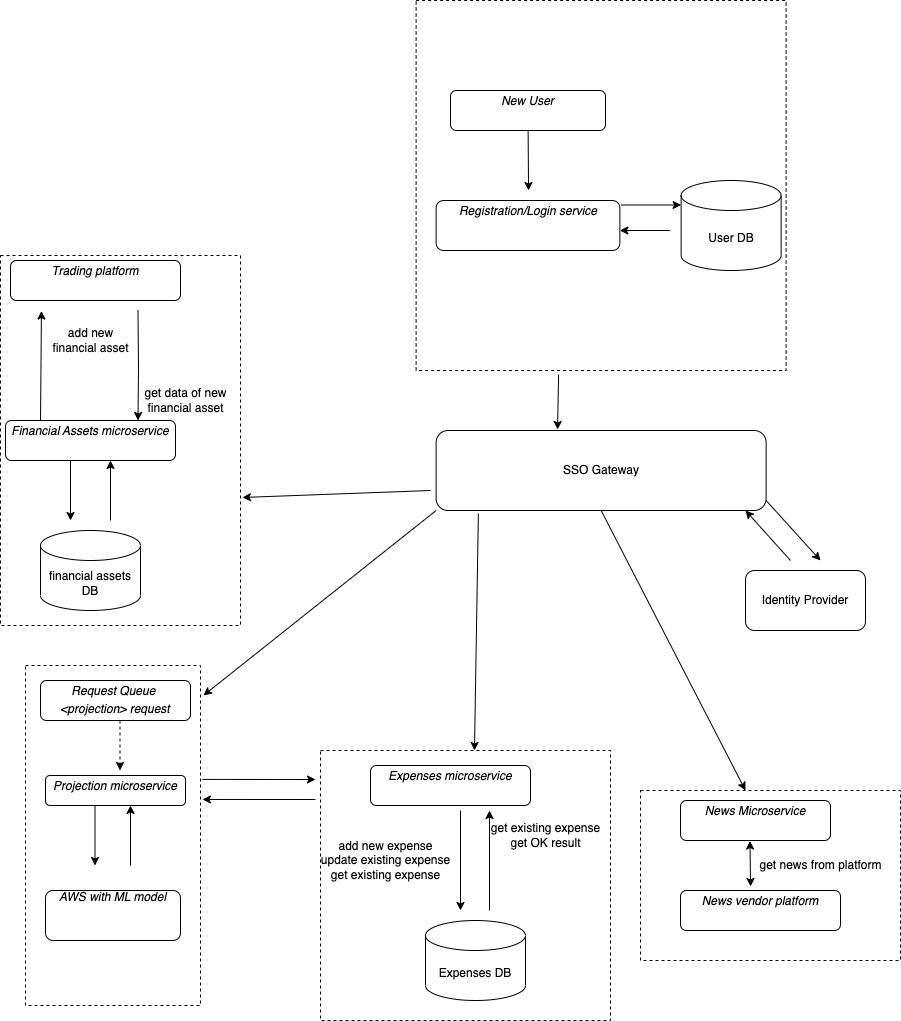

The diagram above was exported from draw.io. Its source (the exported page's mxGraphModel, read from the mxfile embedded in the PNG):
<mxGraphModel dx="1018" dy="1734" grid="1" gridSize="10" guides="1" tooltips="1" connect="1" arrows="1" fold="1" page="1" pageScale="1" pageWidth="850" pageHeight="1100" background="none" math="0" shadow="0">
  <root>
    <mxCell id="0" />
    <mxCell id="1" parent="0" />
    <mxCell id="tb-kxde0RP0xhfplrONq-4" value="&lt;p style=&quot;margin:0px;margin-top:4px;text-align:center;&quot;&gt;&lt;i&gt;Projection microservice&lt;/i&gt;&lt;/p&gt;" style="verticalAlign=top;align=left;overflow=fill;fontSize=12;fontFamily=Helvetica;html=1;rounded=1;shadow=0;comic=0;labelBackgroundColor=none;strokeWidth=1" parent="1" vertex="1">
      <mxGeometry x="45" y="395" width="140" height="30" as="geometry" />
    </mxCell>
    <mxCell id="tb-kxde0RP0xhfplrONq-3" value="&lt;p style=&quot;margin:0px;margin-top:4px;text-align:center;&quot;&gt;&lt;i&gt;Request Queue&amp;nbsp;&lt;/i&gt;&lt;/p&gt;&lt;p style=&quot;margin:0px;margin-top:4px;text-align:center;&quot;&gt;&lt;i&gt;&amp;lt;projection&amp;gt; request&lt;/i&gt;&lt;/p&gt;" style="verticalAlign=top;align=left;overflow=fill;fontSize=12;fontFamily=Helvetica;html=1;rounded=1;shadow=0;comic=0;labelBackgroundColor=none;strokeWidth=1;strokeColor=#000000;" parent="1" vertex="1">
      <mxGeometry x="40" y="300" width="150" height="40" as="geometry" />
    </mxCell>
    <mxCell id="tb-kxde0RP0xhfplrONq-8" value="&lt;p style=&quot;margin:0px;margin-top:4px;text-align:center;&quot;&gt;&lt;i&gt;Expenses microservice&lt;/i&gt;&lt;/p&gt;" style="verticalAlign=top;align=left;overflow=fill;fontSize=12;fontFamily=Helvetica;html=1;rounded=1;shadow=0;comic=0;labelBackgroundColor=none;strokeWidth=1" parent="1" vertex="1">
      <mxGeometry x="370" y="385" width="160" height="40" as="geometry" />
    </mxCell>
    <mxCell id="tb-kxde0RP0xhfplrONq-9" value="Expenses DB" style="shape=cylinder3;whiteSpace=wrap;html=1;boundedLbl=1;backgroundOutline=1;size=15;" parent="1" vertex="1">
      <mxGeometry x="425" y="540" width="100" height="80" as="geometry" />
    </mxCell>
    <mxCell id="tb-kxde0RP0xhfplrONq-30" value="&lt;div style=&quot;text-align: center;&quot;&gt;&lt;i&gt;AWS with ML model&lt;/i&gt;&lt;/div&gt;" style="verticalAlign=top;align=left;overflow=fill;fontSize=12;fontFamily=Helvetica;html=1;rounded=1;shadow=0;comic=0;labelBackgroundColor=none;strokeWidth=1" parent="1" vertex="1">
      <mxGeometry x="45" y="510" width="135" height="50" as="geometry" />
    </mxCell>
    <mxCell id="_1bynC53DVpOX-Nohgzz-1" value="&lt;p style=&quot;margin:0px;margin-top:4px;text-align:center;&quot;&gt;&lt;i&gt;Registration/Login service&lt;/i&gt;&lt;/p&gt;" style="verticalAlign=top;align=left;overflow=fill;fontSize=12;fontFamily=Helvetica;html=1;rounded=1;shadow=0;comic=0;labelBackgroundColor=none;strokeWidth=1" parent="1" vertex="1">
      <mxGeometry x="435.63" y="-180" width="183.75" height="50" as="geometry" />
    </mxCell>
    <mxCell id="65wv2cCYS7B6F2HlNZkL-2" value="&lt;p style=&quot;margin:0px;margin-top:4px;text-align:center;&quot;&gt;&lt;i&gt;News Microservice&lt;/i&gt;&lt;/p&gt;" style="verticalAlign=top;align=left;overflow=fill;fontSize=12;fontFamily=Helvetica;html=1;rounded=1;shadow=0;comic=0;labelBackgroundColor=none;strokeWidth=1" parent="1" vertex="1">
      <mxGeometry x="680" y="420" width="150" height="40" as="geometry" />
    </mxCell>
    <mxCell id="65wv2cCYS7B6F2HlNZkL-4" value="&lt;p style=&quot;margin:0px;margin-top:4px;text-align:center;&quot;&gt;&lt;i&gt;News vendor platform&lt;/i&gt;&lt;/p&gt;" style="verticalAlign=top;align=left;overflow=fill;fontSize=12;fontFamily=Helvetica;html=1;rounded=1;shadow=0;comic=0;labelBackgroundColor=none;strokeWidth=1" parent="1" vertex="1">
      <mxGeometry x="680" y="510" width="160" height="40" as="geometry" />
    </mxCell>
    <mxCell id="65wv2cCYS7B6F2HlNZkL-7" value="&lt;p style=&quot;margin:0px;margin-top:4px;text-align:center;&quot;&gt;&lt;i&gt;Financial Assets microservice&lt;/i&gt;&lt;/p&gt;" style="verticalAlign=top;align=left;overflow=fill;fontSize=12;fontFamily=Helvetica;html=1;rounded=1;shadow=0;comic=0;labelBackgroundColor=none;strokeWidth=1" parent="1" vertex="1">
      <mxGeometry x="5" y="40" width="170" height="40" as="geometry" />
    </mxCell>
    <mxCell id="65wv2cCYS7B6F2HlNZkL-10" value="&lt;p style=&quot;margin:0px;margin-top:4px;text-align:center;&quot;&gt;&lt;i&gt;Trading platform&lt;/i&gt;&lt;/p&gt;" style="verticalAlign=top;align=left;overflow=fill;fontSize=12;fontFamily=Helvetica;html=1;rounded=1;shadow=0;comic=0;labelBackgroundColor=none;strokeWidth=1" parent="1" vertex="1">
      <mxGeometry x="10" y="-120" width="170" height="40" as="geometry" />
    </mxCell>
    <mxCell id="VyYj5l9sDxvygJxcPfSH-2" value="&lt;p style=&quot;margin:0px;margin-top:4px;text-align:center;&quot;&gt;&lt;i&gt;New User&lt;/i&gt;&lt;/p&gt;" style="verticalAlign=top;align=left;overflow=fill;fontSize=12;fontFamily=Helvetica;html=1;rounded=1;shadow=0;comic=0;labelBackgroundColor=none;strokeWidth=1" parent="1" vertex="1">
      <mxGeometry x="450" y="-290" width="155" height="40" as="geometry" />
    </mxCell>
    <mxCell id="VyYj5l9sDxvygJxcPfSH-7" value="" style="endArrow=classic;startArrow=classic;html=1;rounded=0;entryX=0.463;entryY=1.013;entryDx=0;entryDy=0;entryPerimeter=0;exitX=0.438;exitY=-0.1;exitDx=0;exitDy=0;exitPerimeter=0;" parent="1" source="65wv2cCYS7B6F2HlNZkL-4" target="65wv2cCYS7B6F2HlNZkL-2" edge="1">
      <mxGeometry width="50" height="50" relative="1" as="geometry">
        <mxPoint x="830" y="560" as="sourcePoint" />
        <mxPoint x="880" y="510" as="targetPoint" />
      </mxGeometry>
    </mxCell>
    <mxCell id="VyYj5l9sDxvygJxcPfSH-8" value="get news from platform" style="text;html=1;align=center;verticalAlign=middle;resizable=0;points=[];autosize=1;strokeColor=none;fillColor=none;" parent="1" vertex="1">
      <mxGeometry x="745" y="470" width="150" height="30" as="geometry" />
    </mxCell>
    <mxCell id="VyYj5l9sDxvygJxcPfSH-10" value="add new&lt;br&gt;financial asset" style="text;html=1;align=center;verticalAlign=middle;resizable=0;points=[];autosize=1;strokeColor=none;fillColor=none;" parent="1" vertex="1">
      <mxGeometry x="40" y="-60" width="100" height="40" as="geometry" />
    </mxCell>
    <mxCell id="VyYj5l9sDxvygJxcPfSH-11" value="" style="endArrow=classic;html=1;rounded=0;entryX=0.182;entryY=1.013;entryDx=0;entryDy=0;entryPerimeter=0;" parent="1" edge="1">
      <mxGeometry width="50" height="50" relative="1" as="geometry">
        <mxPoint x="40" y="40" as="sourcePoint" />
        <mxPoint x="40.940000000000055" y="-69.48000000000002" as="targetPoint" />
      </mxGeometry>
    </mxCell>
    <mxCell id="VyYj5l9sDxvygJxcPfSH-12" value="" style="endArrow=classic;html=1;rounded=0;exitX=0.75;exitY=1;exitDx=0;exitDy=0;entryX=0.75;entryY=0;entryDx=0;entryDy=0;" parent="1" edge="1">
      <mxGeometry width="50" height="50" relative="1" as="geometry">
        <mxPoint x="137.5" y="-70" as="sourcePoint" />
        <mxPoint x="137.5" y="40" as="targetPoint" />
        <Array as="points">
          <mxPoint x="138" y="-10" />
        </Array>
      </mxGeometry>
    </mxCell>
    <mxCell id="VyYj5l9sDxvygJxcPfSH-14" value="get data of new&lt;br&gt;financial asset" style="text;html=1;align=center;verticalAlign=middle;resizable=0;points=[];autosize=1;strokeColor=none;fillColor=none;" parent="1" vertex="1">
      <mxGeometry x="130" width="110" height="40" as="geometry" />
    </mxCell>
    <mxCell id="VyYj5l9sDxvygJxcPfSH-15" value="" style="endArrow=classic;html=1;rounded=0;" parent="1" edge="1">
      <mxGeometry width="50" height="50" relative="1" as="geometry">
        <mxPoint x="70" y="80" as="sourcePoint" />
        <mxPoint x="70" y="140" as="targetPoint" />
      </mxGeometry>
    </mxCell>
    <mxCell id="VyYj5l9sDxvygJxcPfSH-16" value="" style="endArrow=classic;html=1;rounded=0;" parent="1" edge="1">
      <mxGeometry width="50" height="50" relative="1" as="geometry">
        <mxPoint x="110" y="140" as="sourcePoint" />
        <mxPoint x="110" y="80" as="targetPoint" />
      </mxGeometry>
    </mxCell>
    <mxCell id="VyYj5l9sDxvygJxcPfSH-17" value="financial assets DB" style="shape=cylinder3;whiteSpace=wrap;html=1;boundedLbl=1;backgroundOutline=1;size=15;" parent="1" vertex="1">
      <mxGeometry x="40" y="150" width="100" height="80" as="geometry" />
    </mxCell>
    <mxCell id="VyYj5l9sDxvygJxcPfSH-21" value="" style="endArrow=classic;html=1;rounded=0;" parent="1" edge="1">
      <mxGeometry width="50" height="50" relative="1" as="geometry">
        <mxPoint x="460" y="430" as="sourcePoint" />
        <mxPoint x="460" y="530" as="targetPoint" />
      </mxGeometry>
    </mxCell>
    <mxCell id="VyYj5l9sDxvygJxcPfSH-22" value="" style="endArrow=classic;html=1;rounded=0;" parent="1" edge="1">
      <mxGeometry width="50" height="50" relative="1" as="geometry">
        <mxPoint x="489" y="530" as="sourcePoint" />
        <mxPoint x="489" y="430" as="targetPoint" />
      </mxGeometry>
    </mxCell>
    <mxCell id="VyYj5l9sDxvygJxcPfSH-23" value="add new expense&lt;br&gt;update existing expense&lt;br&gt;get existing expense" style="text;html=1;align=center;verticalAlign=middle;resizable=0;points=[];autosize=1;strokeColor=none;fillColor=none;" parent="1" vertex="1">
      <mxGeometry x="310" y="450" width="150" height="60" as="geometry" />
    </mxCell>
    <mxCell id="VyYj5l9sDxvygJxcPfSH-24" value="get existing expense&lt;br&gt;get OK result" style="text;html=1;align=center;verticalAlign=middle;resizable=0;points=[];autosize=1;strokeColor=none;fillColor=none;" parent="1" vertex="1">
      <mxGeometry x="480" y="435" width="130" height="40" as="geometry" />
    </mxCell>
    <mxCell id="VyYj5l9sDxvygJxcPfSH-25" value="" style="endArrow=classic;html=1;rounded=0;entryX=0.531;entryY=0;entryDx=0;entryDy=0;entryPerimeter=0;exitX=0.128;exitY=1.038;exitDx=0;exitDy=0;exitPerimeter=0;" parent="1" source="VyYj5l9sDxvygJxcPfSH-60" target="VyYj5l9sDxvygJxcPfSH-40" edge="1">
      <mxGeometry width="50" height="50" relative="1" as="geometry">
        <mxPoint x="480" y="290" as="sourcePoint" />
        <mxPoint x="470" y="370" as="targetPoint" />
      </mxGeometry>
    </mxCell>
    <mxCell id="VyYj5l9sDxvygJxcPfSH-29" value="" style="endArrow=classic;html=1;rounded=0;exitX=0.5;exitY=1;exitDx=0;exitDy=0;" parent="1" source="VyYj5l9sDxvygJxcPfSH-60" edge="1">
      <mxGeometry width="50" height="50" relative="1" as="geometry">
        <mxPoint x="700" y="290" as="sourcePoint" />
        <mxPoint x="745" y="410" as="targetPoint" />
      </mxGeometry>
    </mxCell>
    <mxCell id="VyYj5l9sDxvygJxcPfSH-30" value="" style="endArrow=classic;html=1;rounded=0;dashed=1;" parent="1" edge="1">
      <mxGeometry width="50" height="50" relative="1" as="geometry">
        <mxPoint x="119.5" y="340" as="sourcePoint" />
        <mxPoint x="119.5" y="390" as="targetPoint" />
      </mxGeometry>
    </mxCell>
    <mxCell id="VyYj5l9sDxvygJxcPfSH-31" value="" style="endArrow=classic;html=1;rounded=0;exitX=1.011;exitY=0.335;exitDx=0;exitDy=0;exitPerimeter=0;" parent="1" source="VyYj5l9sDxvygJxcPfSH-42" edge="1">
      <mxGeometry width="50" height="50" relative="1" as="geometry">
        <mxPoint x="230" y="399" as="sourcePoint" />
        <mxPoint x="315" y="399" as="targetPoint" />
      </mxGeometry>
    </mxCell>
    <mxCell id="VyYj5l9sDxvygJxcPfSH-32" value="" style="endArrow=classic;html=1;rounded=0;entryX=1.011;entryY=0.394;entryDx=0;entryDy=0;entryPerimeter=0;" parent="1" target="VyYj5l9sDxvygJxcPfSH-42" edge="1">
      <mxGeometry width="50" height="50" relative="1" as="geometry">
        <mxPoint x="315" y="419" as="sourcePoint" />
        <mxPoint x="230" y="419" as="targetPoint" />
      </mxGeometry>
    </mxCell>
    <mxCell id="VyYj5l9sDxvygJxcPfSH-33" value="" style="endArrow=classic;html=1;rounded=0;" parent="1" edge="1">
      <mxGeometry width="50" height="50" relative="1" as="geometry">
        <mxPoint x="94.5" y="425" as="sourcePoint" />
        <mxPoint x="94.5" y="485" as="targetPoint" />
      </mxGeometry>
    </mxCell>
    <mxCell id="VyYj5l9sDxvygJxcPfSH-34" value="" style="endArrow=classic;html=1;rounded=0;" parent="1" edge="1">
      <mxGeometry width="50" height="50" relative="1" as="geometry">
        <mxPoint x="130" y="485" as="sourcePoint" />
        <mxPoint x="130" y="425" as="targetPoint" />
      </mxGeometry>
    </mxCell>
    <mxCell id="VyYj5l9sDxvygJxcPfSH-39" value="" style="whiteSpace=wrap;html=1;strokeColor=#000000;fillColor=none;dashed=1;" parent="1" vertex="1">
      <mxGeometry x="640" y="410" width="260" height="170" as="geometry" />
    </mxCell>
    <mxCell id="VyYj5l9sDxvygJxcPfSH-40" value="" style="rounded=0;whiteSpace=wrap;html=1;dashed=1;strokeColor=#000000;fillColor=none;" parent="1" vertex="1">
      <mxGeometry x="320" y="370" width="290" height="270" as="geometry" />
    </mxCell>
    <mxCell id="VyYj5l9sDxvygJxcPfSH-41" style="edgeStyle=orthogonalEdgeStyle;rounded=0;orthogonalLoop=1;jettySize=auto;html=1;exitX=0.5;exitY=1;exitDx=0;exitDy=0;" parent="1" edge="1">
      <mxGeometry relative="1" as="geometry">
        <mxPoint x="120" y="240" as="sourcePoint" />
        <mxPoint x="120" y="240" as="targetPoint" />
      </mxGeometry>
    </mxCell>
    <mxCell id="VyYj5l9sDxvygJxcPfSH-42" value="" style="rounded=0;whiteSpace=wrap;html=1;dashed=1;strokeColor=#000000;fillColor=none;" parent="1" vertex="1">
      <mxGeometry x="25" y="285" width="175" height="340" as="geometry" />
    </mxCell>
    <mxCell id="VyYj5l9sDxvygJxcPfSH-43" value="" style="rounded=0;whiteSpace=wrap;html=1;dashed=1;strokeColor=#000000;fillColor=none;" parent="1" vertex="1">
      <mxGeometry y="-125" width="240" height="370" as="geometry" />
    </mxCell>
    <mxCell id="VyYj5l9sDxvygJxcPfSH-50" value="" style="endArrow=classic;html=1;rounded=0;entryX=0.396;entryY=-0.075;entryDx=0;entryDy=0;entryPerimeter=0;" parent="1" edge="1">
      <mxGeometry width="50" height="50" relative="1" as="geometry">
        <mxPoint x="527.62" y="-250" as="sourcePoint" />
        <mxPoint x="528.04" y="-190" as="targetPoint" />
        <Array as="points">
          <mxPoint x="528" y="-195.5" />
        </Array>
      </mxGeometry>
    </mxCell>
    <mxCell id="VyYj5l9sDxvygJxcPfSH-51" value="" style="endArrow=classic;html=1;rounded=0;" parent="1" edge="1">
      <mxGeometry width="50" height="50" relative="1" as="geometry">
        <mxPoint x="620.62" y="-175.5" as="sourcePoint" />
        <mxPoint x="680.62" y="-175.5" as="targetPoint" />
      </mxGeometry>
    </mxCell>
    <mxCell id="VyYj5l9sDxvygJxcPfSH-52" value="" style="endArrow=classic;html=1;rounded=0;" parent="1" edge="1">
      <mxGeometry width="50" height="50" relative="1" as="geometry">
        <mxPoint x="669.37" y="-150" as="sourcePoint" />
        <mxPoint x="619.37" y="-150" as="targetPoint" />
      </mxGeometry>
    </mxCell>
    <mxCell id="VyYj5l9sDxvygJxcPfSH-54" value="User DB" style="shape=cylinder3;whiteSpace=wrap;html=1;boundedLbl=1;backgroundOutline=1;size=15;strokeColor=#000000;fillColor=none;" parent="1" vertex="1">
      <mxGeometry x="680.62" y="-200" width="100" height="90" as="geometry" />
    </mxCell>
    <mxCell id="VyYj5l9sDxvygJxcPfSH-57" value="" style="whiteSpace=wrap;html=1;aspect=fixed;strokeColor=#000000;fillColor=none;dashed=1;" parent="1" vertex="1">
      <mxGeometry x="415.63" y="-380" width="370" height="370" as="geometry" />
    </mxCell>
    <mxCell id="VyYj5l9sDxvygJxcPfSH-58" value="" style="endArrow=classic;html=1;rounded=0;entryX=1.017;entryY=0.088;entryDx=0;entryDy=0;entryPerimeter=0;exitX=0;exitY=1;exitDx=0;exitDy=0;" parent="1" source="VyYj5l9sDxvygJxcPfSH-60" target="VyYj5l9sDxvygJxcPfSH-42" edge="1">
      <mxGeometry width="50" height="50" relative="1" as="geometry">
        <mxPoint x="350" y="240" as="sourcePoint" />
        <mxPoint x="290" y="325" as="targetPoint" />
      </mxGeometry>
    </mxCell>
    <mxCell id="VyYj5l9sDxvygJxcPfSH-59" value="" style="endArrow=classic;html=1;rounded=0;entryX=1.008;entryY=0.654;entryDx=0;entryDy=0;entryPerimeter=0;" parent="1" target="VyYj5l9sDxvygJxcPfSH-43" edge="1">
      <mxGeometry width="50" height="50" relative="1" as="geometry">
        <mxPoint x="430" y="110" as="sourcePoint" />
        <mxPoint x="207.0449999999999" y="174.48000000000008" as="targetPoint" />
      </mxGeometry>
    </mxCell>
    <mxCell id="VyYj5l9sDxvygJxcPfSH-60" value="SSO Gateway" style="rounded=1;whiteSpace=wrap;html=1;strokeColor=#000000;fillColor=none;" parent="1" vertex="1">
      <mxGeometry x="435.63" y="50" width="330" height="80" as="geometry" />
    </mxCell>
    <mxCell id="VyYj5l9sDxvygJxcPfSH-61" value="" style="endArrow=classic;html=1;rounded=0;" parent="1" edge="1">
      <mxGeometry width="50" height="50" relative="1" as="geometry">
        <mxPoint x="765.63" y="120" as="sourcePoint" />
        <mxPoint x="820" y="180" as="targetPoint" />
      </mxGeometry>
    </mxCell>
    <mxCell id="VyYj5l9sDxvygJxcPfSH-62" value="" style="endArrow=classic;html=1;rounded=0;" parent="1" edge="1">
      <mxGeometry width="50" height="50" relative="1" as="geometry">
        <mxPoint x="790" y="180" as="sourcePoint" />
        <mxPoint x="745" y="130" as="targetPoint" />
      </mxGeometry>
    </mxCell>
    <mxCell id="VyYj5l9sDxvygJxcPfSH-63" value="Identity Provider" style="rounded=1;whiteSpace=wrap;html=1;strokeColor=#000000;fillColor=none;" parent="1" vertex="1">
      <mxGeometry x="745" y="190" width="120" height="60" as="geometry" />
    </mxCell>
    <mxCell id="VyYj5l9sDxvygJxcPfSH-64" value="" style="endArrow=classic;html=1;rounded=0;entryX=0.368;entryY=-0.012;entryDx=0;entryDy=0;entryPerimeter=0;exitX=0.385;exitY=1.011;exitDx=0;exitDy=0;exitPerimeter=0;" parent="1" source="VyYj5l9sDxvygJxcPfSH-57" target="VyYj5l9sDxvygJxcPfSH-60" edge="1">
      <mxGeometry width="50" height="50" relative="1" as="geometry">
        <mxPoint x="510" y="40" as="sourcePoint" />
        <mxPoint x="560" y="-10" as="targetPoint" />
      </mxGeometry>
    </mxCell>
  </root>
</mxGraphModel>